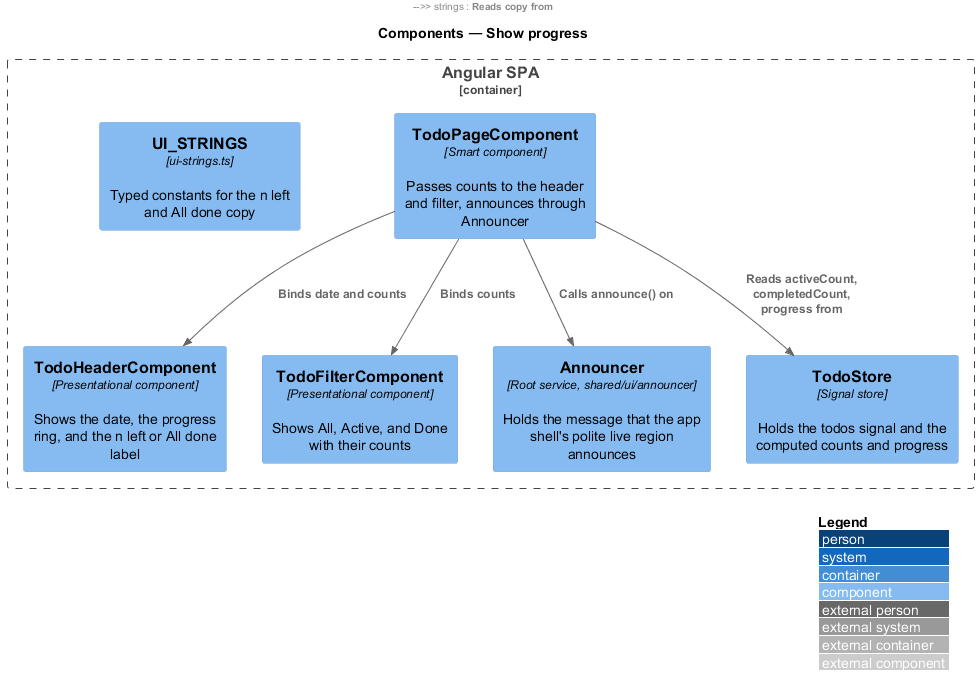

The diagram above was rendered by PlantUML. Its source (embedded in the PNG):
@startuml
!include <C4/C4_Component>
LAYOUT_WITH_LEGEND()
title Components — Show progress

Container_Boundary(spa, "Angular SPA") {
  Component(page, "TodoPageComponent", "Smart component", "Passes counts to the header and filter, announces through Announcer")
  Component(header, "TodoHeaderComponent", "Presentational component", "Shows the date, the progress ring, and the n left or All done label")
  Component(filter, "TodoFilterComponent", "Presentational component", "Shows All, Active, and Done with their counts")
  Component(live, "Announcer", "Root service, shared/ui/announcer", "Holds the message that the app shell's polite live region announces")
  Component(store, "TodoStore", "Signal store", "Holds the todos signal and the computed counts and progress")
  Component(strings, "UI_STRINGS", "ui-strings.ts", "Typed constants for the n left and All done copy")
}

Rel(page, store, "Reads activeCount, completedCount, progress from")
Rel(page, header, "Binds date and counts")
Rel(page, filter, "Binds counts")
Rel(page, live, "Calls announce() on")
Rel(header, strings, "Reads copy from")
@enduml